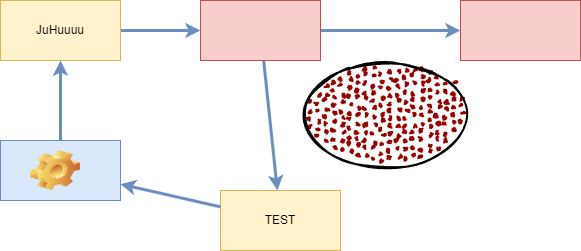

The diagram above was exported from draw.io. Its source (the exported page's mxGraphModel, read from the mxfile embedded in the PNG):
<mxGraphModel dx="557" dy="891" grid="1" gridSize="10" guides="1" tooltips="1" connect="1" arrows="1" fold="1" page="1" pageScale="1" pageWidth="1169" pageHeight="827" math="0" shadow="0">
  <root>
    <mxCell id="0" />
    <mxCell id="1" parent="0" />
    <mxCell id="6" value="TEST" style="whiteSpace=wrap;html=1;fillColor=#fff2cc;strokeColor=#d6b656;" parent="1" vertex="1">
      <mxGeometry x="310" y="250" width="120" height="60" as="geometry" />
    </mxCell>
    <mxCell id="5" value="" style="edgeStyle=none;html=1;strokeWidth=3;jumpSize=6;fillColor=#dae8fc;gradientColor=#7ea6e0;strokeColor=#6c8ebf;" parent="1" source="2" target="4" edge="1">
      <mxGeometry relative="1" as="geometry" />
    </mxCell>
    <mxCell id="2" value="JuHuuuu" style="whiteSpace=wrap;html=1;fillColor=#fff2cc;strokeColor=#d6b656;" parent="1" vertex="1">
      <mxGeometry x="90" y="60" width="120" height="60" as="geometry" />
    </mxCell>
    <mxCell id="7" value="" style="edgeStyle=none;html=1;strokeWidth=3;jumpSize=6;fillColor=#dae8fc;gradientColor=#7ea6e0;strokeColor=#6c8ebf;" parent="1" source="4" target="6" edge="1">
      <mxGeometry relative="1" as="geometry" />
    </mxCell>
    <mxCell id="14" style="edgeStyle=none;html=1;strokeWidth=3;jumpSize=6;fillColor=#dae8fc;gradientColor=#7ea6e0;strokeColor=#6c8ebf;" parent="1" source="4" target="13" edge="1">
      <mxGeometry relative="1" as="geometry" />
    </mxCell>
    <mxCell id="4" value="" style="whiteSpace=wrap;html=1;fillColor=#f8cecc;strokeColor=#b85450;" parent="1" vertex="1">
      <mxGeometry x="290" y="60" width="120" height="60" as="geometry" />
    </mxCell>
    <mxCell id="9" value="" style="edgeStyle=none;html=1;strokeWidth=3;jumpSize=6;fillColor=#dae8fc;gradientColor=#7ea6e0;strokeColor=#6c8ebf;" parent="1" source="6" target="8" edge="1">
      <mxGeometry relative="1" as="geometry" />
    </mxCell>
    <mxCell id="10" style="edgeStyle=none;html=1;strokeWidth=3;jumpSize=6;fillColor=#dae8fc;gradientColor=#7ea6e0;strokeColor=#6c8ebf;" parent="1" source="8" target="2" edge="1">
      <mxGeometry relative="1" as="geometry" />
    </mxCell>
    <mxCell id="8" value="" style="whiteSpace=wrap;html=1;fillColor=#dae8fc;strokeColor=#6c8ebf;" parent="1" vertex="1">
      <mxGeometry x="90" y="200" width="120" height="60" as="geometry" />
    </mxCell>
    <mxCell id="11" value="" style="ellipse;whiteSpace=wrap;html=1;strokeWidth=2;fillWeight=2;hachureGap=8;fillColor=#990000;fillStyle=dots;sketch=1;" parent="1" vertex="1">
      <mxGeometry x="390" y="120" width="170" height="110" as="geometry" />
    </mxCell>
    <mxCell id="12" value="" style="shape=image;html=1;verticalLabelPosition=bottom;verticalAlign=top;imageAspect=0;image=img/clipart/Gear_128x128.png" parent="1" vertex="1">
      <mxGeometry x="120" y="210" width="50" height="40" as="geometry" />
    </mxCell>
    <mxCell id="13" value="" style="whiteSpace=wrap;html=1;fillColor=#f8cecc;strokeColor=#b85450;" parent="1" vertex="1">
      <mxGeometry x="550" y="60" width="120" height="60" as="geometry" />
    </mxCell>
  </root>
</mxGraphModel>